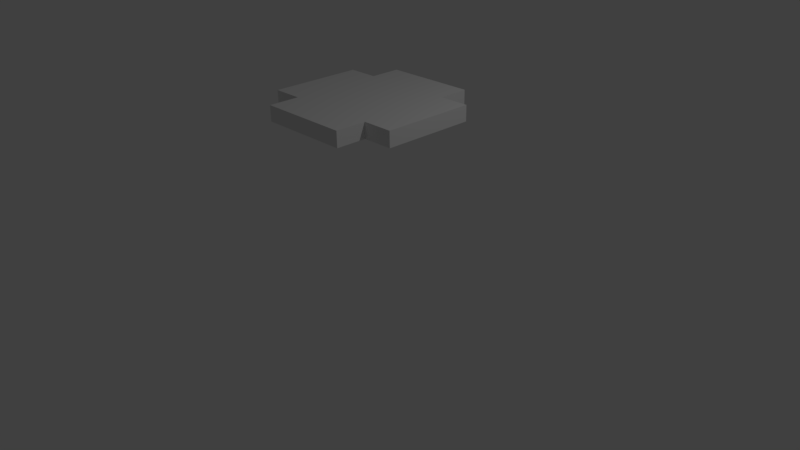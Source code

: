 # Source: plate7.blend  (saved by Blender 2.77.0; exported with 4.5.12 LTS)
import bpy
from mathutils import Matrix  # noqa: F401  (used for matrix-valued properties, if any)

bpy.ops.wm.read_factory_settings(use_empty=True)
scene = bpy.context.scene
scene.name = 'Scene'

# ---- collections
col_collection_1 = bpy.data.collections.new('Collection 1'); scene.collection.children.link(col_collection_1)

# ---- materials (node trees are filled in below, after node groups)
mat_material = bpy.data.materials.new('Material')
mat_material.alpha_threshold = 0.0
mat_material.use_transparent_shadow = False
mat_material.roughness = 0.5
mat_material.line_color = (0.0, 0.0, 0.0, 1.0)

# ---- material node trees

# ---- world
world_world = bpy.data.worlds.new('World'); scene.world = world_world
world_world.color = (0.05088, 0.05088, 0.05088)
world_world.use_sun_shadow = False
world_world.sun_shadow_jitter_overblur = 0.0
world_world.cycles.sampling_method = 'MANUAL'

# ---- cameras
cam_camera = bpy.data.cameras.new('Camera')
cam_camera.clip_end = 100.0
cam_camera.lens = 35.0
cam_camera.sensor_width = 32.0
cam_camera.sensor_height = 18.0
cam_camera.ortho_scale = 7.314
cam_camera.dof.focus_distance = 0.0
cam_camera.dof.aperture_fstop = 128.0

# ---- lights
light_lamp = bpy.data.lights.new('Lamp', 'POINT')
light_lamp.transmission_factor = 0.0
light_lamp.cutoff_distance = 30.0
light_lamp.energy = 100.0
light_lamp.shadow_buffer_clip_start = 1.001
light_lamp.shadow_soft_size = 0.1
light_lamp.shadow_maximum_resolution = 0.006
light_lamp.use_absolute_resolution = True

# ---- meshes
me_cube = bpy.data.meshes.new('Cube')
me_cube.from_pydata([(1.0, 0.6, -1.0), (1.0, -0.6, -1.0), (0.6, -0.6, -1.0), (0.6, -1.0, -1.0), (-0.6, -1.0, -1.0), (-0.6, -0.6, -1.0), (-1.0, -0.6, -1.0), (-1.0, 0.6, -1.0), (-0.6, 0.6, -1.0), (-0.6, 1.0, -1.0), (0.6, 1.0, -1.0), (0.6, 0.6, -1.0), (1.0, 0.6, 1.0), (0.6, 0.6, 1.0), (1.0, -0.6, 1.0), (0.6, -0.6, 1.0), (0.6, -1.0, 1.0), (-0.6, -1.0, 1.0), (-0.6, -0.6, 1.0), (-1.0, -0.6, 1.0), (-1.0, 0.6, 1.0), (-0.6, 1.0, 1.0), (0.6, 1.0, 1.0), (-0.6, 0.6, 1.0)], [], [(0, 1, 2, 3, 4, 5, 6, 7, 8, 9, 10, 11), (12, 0, 11, 13), (1, 0, 12, 14), (1, 14, 15, 2), (16, 3, 2, 15), (4, 3, 16, 17), (4, 17, 18, 5), (19, 6, 5, 18), (7, 6, 19, 20), (21, 22, 10, 9), (10, 22, 13, 11), (22, 21, 23, 20, 19, 18, 17, 16, 15, 14, 12, 13), (21, 9, 8, 23), (7, 20, 23, 8)])
me_cube.materials.append(mat_material)
me_cube.use_remesh_preserve_volume = False
me_cube.use_remesh_preserve_attributes = False
me_cube.use_mirror_vertex_groups = False
me_cube.update()

# ---- objects
ob_cube = bpy.data.objects.new('Cube', me_cube)
ob_lamp = bpy.data.objects.new('Lamp', light_lamp)
ob_camera = bpy.data.objects.new('Camera', cam_camera)

# ---- transforms, parenting, visibility, modifiers, constraints
ob_cube.location = (0.0, 0.0, 2.0)
ob_cube.scale = (1.0, 1.0, 0.1)
ob_cube.lock_rotations_4d = False
ob_cube.empty_display_type = 'ARROWS'
ob_cube.lineart.crease_threshold = 0.0
ob_lamp.location = (4.076, 1.005, 5.904)
ob_lamp.rotation_euler = (0.6503, 0.05522, 1.866)
ob_lamp.lock_rotations_4d = False
ob_lamp.empty_display_type = 'ARROWS'
ob_lamp.color = (0.0, 0.0, 0.0, 0.0)
ob_lamp.lineart.crease_threshold = 0.0
ob_camera.location = (7.481, -6.508, 5.344)
ob_camera.rotation_euler = (1.109, 0.01082, 0.8149)
ob_camera.lock_rotations_4d = False
ob_camera.empty_display_type = 'ARROWS'
ob_camera.color = (0.0, 0.0, 0.0, 0.0)
ob_camera.display_type = 'WIRE'
ob_camera.lineart.crease_threshold = 0.0

# ---- collection membership
col_collection_1.objects.link(ob_cube)
col_collection_1.objects.link(ob_lamp)
col_collection_1.objects.link(ob_camera)

# ---- scene / render settings (as saved in the file)
scene.camera = ob_camera
scene.frame_start = 1; scene.frame_end = 250; scene.frame_set(1)
scene.render.engine = 'BLENDER_EEVEE_NEXT'
scene.render.resolution_percentage = 50
scene.render.dither_intensity = 0.0
scene.cycles.use_denoising = False
scene.cycles.samples = 128
scene.cycles.sampling_pattern = 'TABULATED_SOBOL'
scene.cycles.light_sampling_threshold = 0.0
scene.cycles.use_adaptive_sampling = False
scene.cycles.use_light_tree = False
scene.cycles.blur_glossy = 0.0
scene.cycles.sample_clamp_indirect = 0.0
scene.view_settings.view_transform = 'Standard'
bpy.context.view_layer.update()
